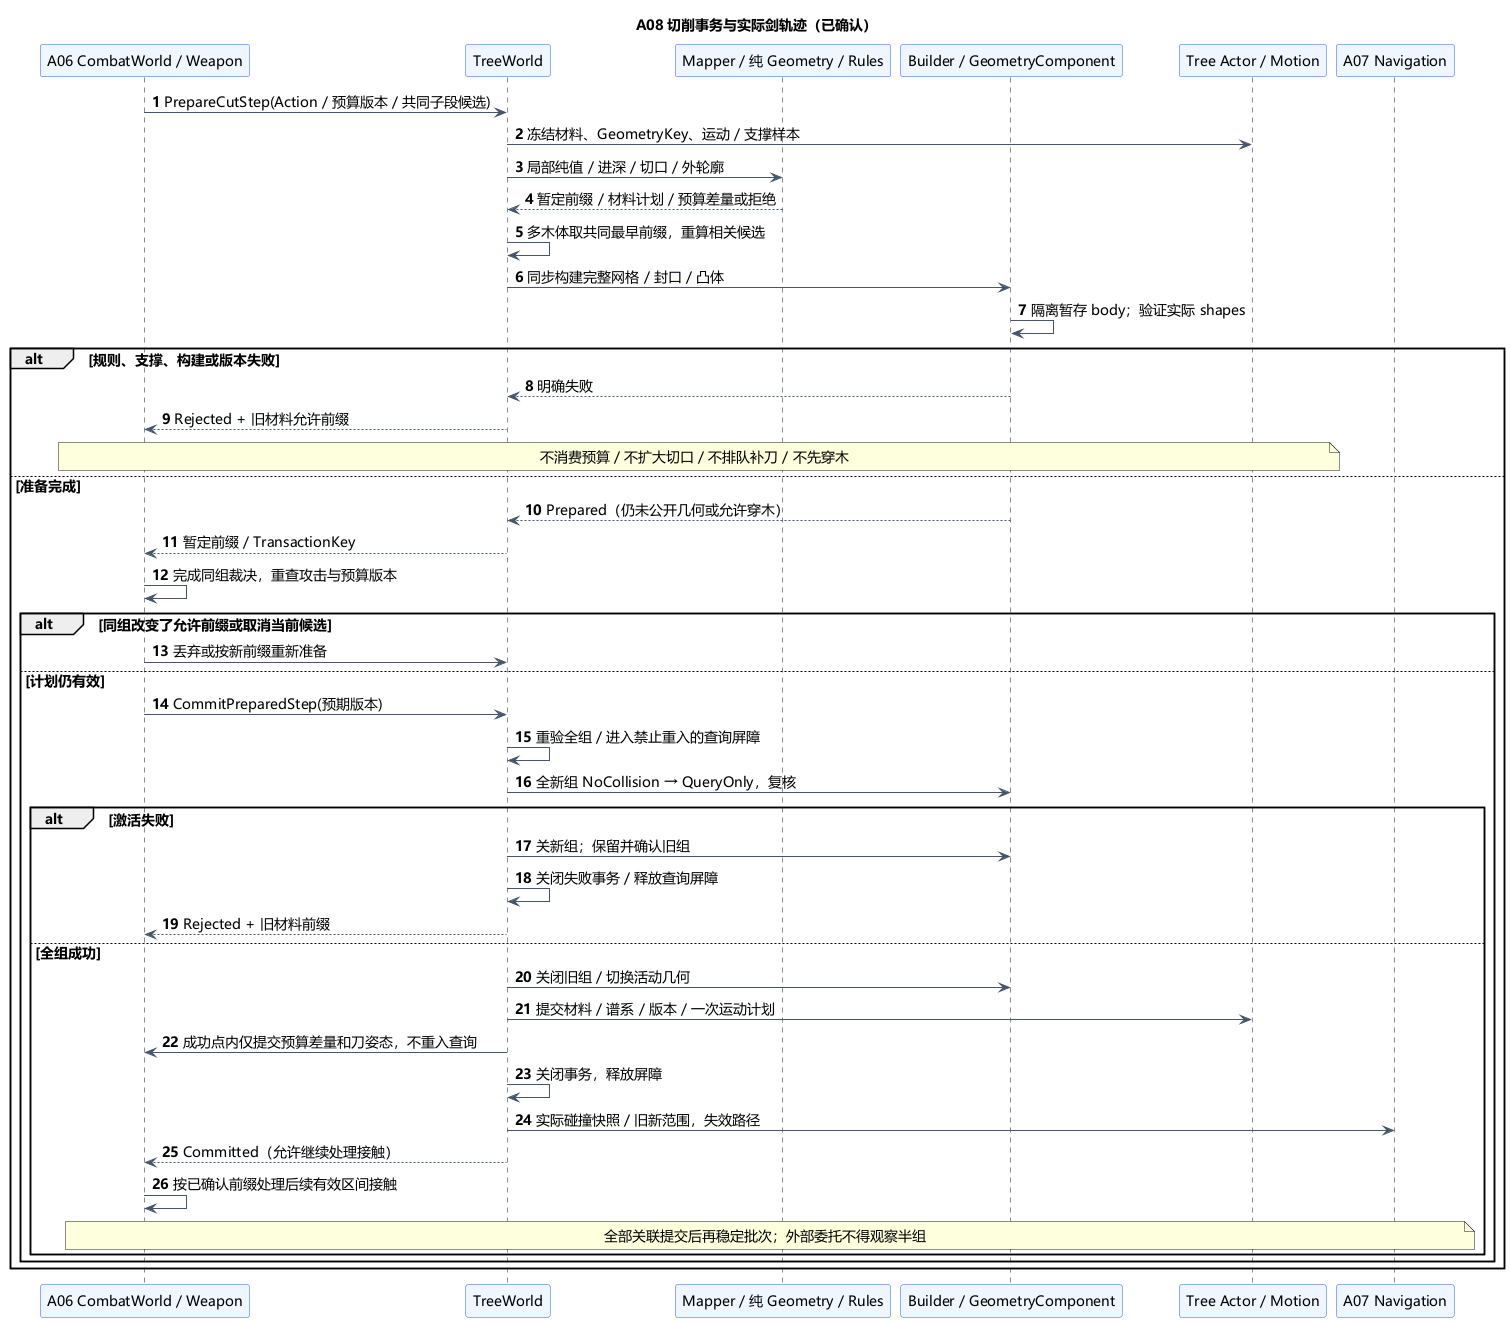

The diagram above was rendered by PlantUML. Its source (embedded in the PNG):
@startuml A08-cut-transaction
title A08 切削事务与实际剑轨迹（已确认）
skinparam defaultFontName Microsoft YaHei
skinparam defaultFontSize 14
skinparam shadowing false
skinparam backgroundColor #FFFFFF
skinparam ParticipantBackgroundColor #EFF6FF
skinparam ParticipantBorderColor #2563EB
skinparam ArrowColor #475569
autonumber
participant "A06 CombatWorld / Weapon" as Combat
participant "TreeWorld" as World
participant "Mapper / 纯 Geometry / Rules" as Core
participant "Builder / GeometryComponent" as Geometry
participant "Tree Actor / Motion" as Body
participant "A07 Navigation" as Nav
Combat -> World : PrepareCutStep(Action / 预算版本 / 共同子段候选)
World -> Body : 冻结材料、GeometryKey、运动 / 支撑样本
World -> Core : 局部纯值 / 进深 / 切口 / 外轮廓
Core --> World : 暂定前缀 / 材料计划 / 预算差量或拒绝
World -> World : 多木体取共同最早前缀，重算相关候选
World -> Geometry : 同步构建完整网格 / 封口 / 凸体
Geometry -> Geometry : 隔离暂存 body；验证实际 shapes
alt 规则、支撑、构建或版本失败
 Geometry --> World : 明确失败
 World --> Combat : Rejected + 旧材料允许前缀
 note over Combat, Body : 不消费预算 / 不扩大切口 / 不排队补刀 / 不先穿木
else 准备完成
 Geometry --> World : Prepared（仍未公开几何或允许穿木）
 World --> Combat : 暂定前缀 / TransactionKey
 Combat -> Combat : 完成同组裁决，重查攻击与预算版本
 alt 同组改变了允许前缀或取消当前候选
  Combat -> World : 丢弃或按新前缀重新准备
 else 计划仍有效
  Combat -> World : CommitPreparedStep(预期版本)
  World -> World : 重验全组 / 进入禁止重入的查询屏障
  World -> Geometry : 全新组 NoCollision → QueryOnly，复核
  alt 激活失败
   World -> Geometry : 关新组；保留并确认旧组
   World -> World : 关闭失败事务 / 释放查询屏障
   World --> Combat : Rejected + 旧材料前缀
  else 全组成功
   World -> Geometry : 关闭旧组 / 切换活动几何
   World -> Body : 提交材料 / 谱系 / 版本 / 一次运动计划
   World -> Combat : 成功点内仅提交预算差量和刀姿态，不重入查询
   World -> World : 关闭事务，释放屏障
   World -> Nav : 实际碰撞快照 / 旧新范围，失效路径
   World --> Combat : Committed（允许继续处理接触）
   Combat -> Combat : 按已确认前缀处理后续有效区间接触
   note over Combat, Nav : 全部关联提交后再稳定批次；外部委托不得观察半组
  end
 end
end
@enduml